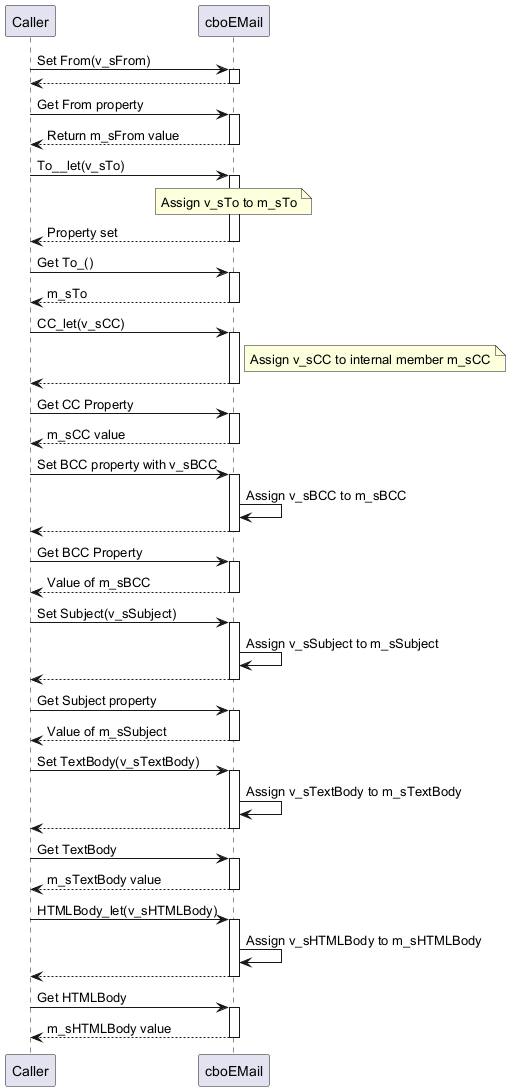

The diagram above was rendered by PlantUML. Its source (embedded in the PNG):
@startuml
participant Caller
participant cboEMail
box "cboEMail Property Interactions"
  Caller -> cboEMail: Set From(v_sFrom)
  activate cboEMail
  cboEMail --> Caller:
  deactivate cboEMail
  Caller -> cboEMail: Get From property
  activate cboEMail
  cboEMail --> Caller: Return m_sFrom value
  deactivate cboEMail
  Caller -> cboEMail: To__let(v_sTo)
  activate cboEMail
  note over cboEMail: Assign v_sTo to m_sTo
  cboEMail --> Caller: Property set
  deactivate cboEMail
  Caller -> cboEMail: Get To_()
  activate cboEMail
  cboEMail --> Caller: m_sTo
  deactivate cboEMail
  Caller -> cboEMail: CC_let(v_sCC)
  activate cboEMail
  note right of cboEMail: Assign v_sCC to internal member m_sCC
  cboEMail --> Caller:
  deactivate cboEMail
  Caller -> cboEMail: Get CC Property
  activate cboEMail
  cboEMail --> Caller: m_sCC value
  deactivate cboEMail
  Caller -> cboEMail: Set BCC property with v_sBCC
  activate cboEMail
  cboEMail -> cboEMail: Assign v_sBCC to m_sBCC
  cboEMail --> Caller:
  deactivate cboEMail
  Caller -> cboEMail: Get BCC Property
  activate cboEMail
  cboEMail --> Caller: Value of m_sBCC
  deactivate cboEMail
  Caller -> cboEMail: Set Subject(v_sSubject)
  activate cboEMail
  cboEMail -> cboEMail: Assign v_sSubject to m_sSubject
  cboEMail --> Caller:
  deactivate cboEMail
  Caller -> cboEMail: Get Subject property
  activate cboEMail
  cboEMail --> Caller: Value of m_sSubject
  deactivate cboEMail
  Caller -> cboEMail: Set TextBody(v_sTextBody)
  activate cboEMail
  cboEMail -> cboEMail: Assign v_sTextBody to m_sTextBody
  cboEMail --> Caller:
  deactivate cboEMail
  Caller -> cboEMail: Get TextBody
  activate cboEMail
  cboEMail --> Caller: m_sTextBody value
  deactivate cboEMail
  Caller -> cboEMail: HTMLBody_let(v_sHTMLBody)
  activate cboEMail
  cboEMail -> cboEMail: Assign v_sHTMLBody to m_sHTMLBody
  cboEMail --> Caller:
  deactivate cboEMail
  Caller -> cboEMail: Get HTMLBody
  activate cboEMail
  cboEMail --> Caller: m_sHTMLBody value
  deactivate cboEMail
end box
@enduml